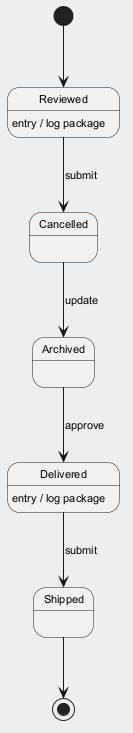

The diagram above was rendered by PlantUML. Its source (embedded in the PNG):
@startuml
skinparam backgroundColor #ECEFF1
skinparam classBackgroundColor #FFFFFF
skinparam classBorderColor #455A64
skinparam defaultFontSize 11
[*] --> Reviewed
Reviewed --> Cancelled : submit
Reviewed : entry / log package
Cancelled --> Archived : update
Archived --> Delivered : approve
Delivered --> Shipped : submit
Delivered : entry / log package
Shipped --> [*]
@enduml